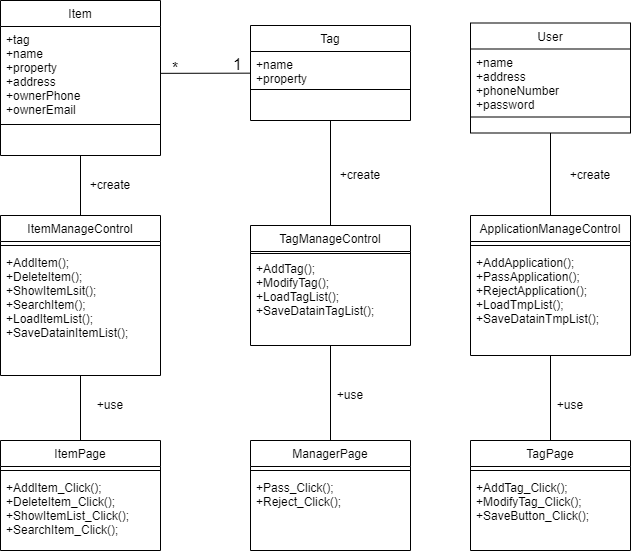

The diagram above was exported from draw.io. Its source (the exported page's mxGraphModel, read from the mxfile embedded in the PNG):
<mxGraphModel dx="768" dy="494" grid="1" gridSize="10" guides="1" tooltips="1" connect="1" arrows="1" fold="1" page="1" pageScale="1" pageWidth="827" pageHeight="1169" math="0" shadow="0">
  <root>
    <mxCell id="WIyWlLk6GJQsqaUBKTNV-0" />
    <mxCell id="WIyWlLk6GJQsqaUBKTNV-1" parent="WIyWlLk6GJQsqaUBKTNV-0" />
    <mxCell id="zkfFHV4jXpPFQw0GAbJ--6" value="Item" style="swimlane;fontStyle=0;align=center;verticalAlign=top;childLayout=stackLayout;horizontal=1;startSize=26;horizontalStack=0;resizeParent=1;resizeLast=0;collapsible=1;marginBottom=0;rounded=0;shadow=0;strokeWidth=1;" parent="WIyWlLk6GJQsqaUBKTNV-1" vertex="1">
      <mxGeometry x="40" y="90" width="160" height="155" as="geometry">
        <mxRectangle x="120" y="292" width="160" height="26" as="alternateBounds" />
      </mxGeometry>
    </mxCell>
    <mxCell id="zkfFHV4jXpPFQw0GAbJ--8" value="+tag&#10;+name&#10;+property&#10;+address&#10;+ownerPhone&#10;+ownerEmail" style="text;align=left;verticalAlign=top;spacingLeft=4;spacingRight=4;overflow=hidden;rotatable=0;points=[[0,0.5],[1,0.5]];portConstraint=eastwest;rounded=0;shadow=0;html=0;" parent="zkfFHV4jXpPFQw0GAbJ--6" vertex="1">
      <mxGeometry y="26" width="160" height="94" as="geometry" />
    </mxCell>
    <mxCell id="zkfFHV4jXpPFQw0GAbJ--9" value="" style="line;html=1;strokeWidth=1;align=left;verticalAlign=middle;spacingTop=-1;spacingLeft=3;spacingRight=3;rotatable=0;labelPosition=right;points=[];portConstraint=eastwest;" parent="zkfFHV4jXpPFQw0GAbJ--6" vertex="1">
      <mxGeometry y="120" width="160" height="8" as="geometry" />
    </mxCell>
    <mxCell id="zkfFHV4jXpPFQw0GAbJ--13" value="User" style="swimlane;fontStyle=0;align=center;verticalAlign=top;childLayout=stackLayout;horizontal=1;startSize=26;horizontalStack=0;resizeParent=1;resizeLast=0;collapsible=1;marginBottom=0;rounded=0;shadow=0;strokeWidth=1;" parent="WIyWlLk6GJQsqaUBKTNV-1" vertex="1">
      <mxGeometry x="510" y="112.5" width="160" height="110" as="geometry">
        <mxRectangle x="30" y="220" width="170" height="26" as="alternateBounds" />
      </mxGeometry>
    </mxCell>
    <mxCell id="zkfFHV4jXpPFQw0GAbJ--14" value="+name&#10;+address&#10;+phoneNumber&#10;+password" style="text;align=left;verticalAlign=top;spacingLeft=4;spacingRight=4;overflow=hidden;rotatable=0;points=[[0,0.5],[1,0.5]];portConstraint=eastwest;" parent="zkfFHV4jXpPFQw0GAbJ--13" vertex="1">
      <mxGeometry y="26" width="160" height="64" as="geometry" />
    </mxCell>
    <mxCell id="zkfFHV4jXpPFQw0GAbJ--15" value="" style="line;html=1;strokeWidth=1;align=left;verticalAlign=middle;spacingTop=-1;spacingLeft=3;spacingRight=3;rotatable=0;labelPosition=right;points=[];portConstraint=eastwest;" parent="zkfFHV4jXpPFQw0GAbJ--13" vertex="1">
      <mxGeometry y="90" width="160" height="8" as="geometry" />
    </mxCell>
    <mxCell id="qjSPu4bYciPPnSCHQGaF-0" value="Tag" style="swimlane;fontStyle=0;align=center;verticalAlign=top;childLayout=stackLayout;horizontal=1;startSize=26;horizontalStack=0;resizeParent=1;resizeLast=0;collapsible=1;marginBottom=0;rounded=0;shadow=0;strokeWidth=1;" parent="WIyWlLk6GJQsqaUBKTNV-1" vertex="1">
      <mxGeometry x="290" y="115" width="160" height="95" as="geometry">
        <mxRectangle x="340" y="380" width="170" height="26" as="alternateBounds" />
      </mxGeometry>
    </mxCell>
    <mxCell id="qjSPu4bYciPPnSCHQGaF-1" value="+name&#10;+property" style="text;align=left;verticalAlign=top;spacingLeft=4;spacingRight=4;overflow=hidden;rotatable=0;points=[[0,0.5],[1,0.5]];portConstraint=eastwest;" parent="qjSPu4bYciPPnSCHQGaF-0" vertex="1">
      <mxGeometry y="26" width="160" height="34" as="geometry" />
    </mxCell>
    <mxCell id="qjSPu4bYciPPnSCHQGaF-5" value="" style="line;html=1;strokeWidth=1;align=left;verticalAlign=middle;spacingTop=-1;spacingLeft=3;spacingRight=3;rotatable=0;labelPosition=right;points=[];portConstraint=eastwest;" parent="qjSPu4bYciPPnSCHQGaF-0" vertex="1">
      <mxGeometry y="60" width="160" height="8" as="geometry" />
    </mxCell>
    <mxCell id="qjSPu4bYciPPnSCHQGaF-4" value="" style="endArrow=none;html=1;rounded=0;" parent="WIyWlLk6GJQsqaUBKTNV-1" source="zkfFHV4jXpPFQw0GAbJ--8" target="qjSPu4bYciPPnSCHQGaF-0" edge="1">
      <mxGeometry width="50" height="50" relative="1" as="geometry">
        <mxPoint x="390" y="75" as="sourcePoint" />
        <mxPoint x="430" y="164" as="targetPoint" />
      </mxGeometry>
    </mxCell>
    <mxCell id="qjSPu4bYciPPnSCHQGaF-6" value="*" style="resizable=0;align=left;verticalAlign=bottom;labelBackgroundColor=none;fontSize=16;direction=south;" parent="WIyWlLk6GJQsqaUBKTNV-1" connectable="0" vertex="1">
      <mxGeometry x="210" y="167.5" as="geometry" />
    </mxCell>
    <mxCell id="qjSPu4bYciPPnSCHQGaF-8" value="1" style="resizable=0;align=left;verticalAlign=bottom;labelBackgroundColor=none;fontSize=16;direction=south;" parent="WIyWlLk6GJQsqaUBKTNV-1" connectable="0" vertex="1">
      <mxGeometry x="350" y="162.5" as="geometry">
        <mxPoint x="-79" y="1" as="offset" />
      </mxGeometry>
    </mxCell>
    <mxCell id="qjSPu4bYciPPnSCHQGaF-9" value="TagPage" style="swimlane;fontStyle=0;align=center;verticalAlign=top;childLayout=stackLayout;horizontal=1;startSize=26;horizontalStack=0;resizeParent=1;resizeLast=0;collapsible=1;marginBottom=0;rounded=0;shadow=0;strokeWidth=1;" parent="WIyWlLk6GJQsqaUBKTNV-1" vertex="1">
      <mxGeometry x="510" y="530" width="160" height="110" as="geometry">
        <mxRectangle x="30" y="220" width="170" height="26" as="alternateBounds" />
      </mxGeometry>
    </mxCell>
    <mxCell id="qjSPu4bYciPPnSCHQGaF-11" value="" style="line;html=1;strokeWidth=1;align=left;verticalAlign=middle;spacingTop=-1;spacingLeft=3;spacingRight=3;rotatable=0;labelPosition=right;points=[];portConstraint=eastwest;" parent="qjSPu4bYciPPnSCHQGaF-9" vertex="1">
      <mxGeometry y="26" width="160" height="8" as="geometry" />
    </mxCell>
    <mxCell id="qjSPu4bYciPPnSCHQGaF-29" value="+AddTag_Click();&#10;+ModifyTag_Click();&#10;+SaveButton_Click();" style="text;align=left;verticalAlign=top;spacingLeft=4;spacingRight=4;overflow=hidden;rotatable=0;points=[[0,0.5],[1,0.5]];portConstraint=eastwest;" parent="qjSPu4bYciPPnSCHQGaF-9" vertex="1">
      <mxGeometry y="34" width="160" height="64" as="geometry" />
    </mxCell>
    <mxCell id="qjSPu4bYciPPnSCHQGaF-18" value="TagManageControl" style="swimlane;fontStyle=0;align=center;verticalAlign=top;childLayout=stackLayout;horizontal=1;startSize=26;horizontalStack=0;resizeParent=1;resizeLast=0;collapsible=1;marginBottom=0;rounded=0;shadow=0;strokeWidth=1;" parent="WIyWlLk6GJQsqaUBKTNV-1" vertex="1">
      <mxGeometry x="290" y="315" width="160" height="120" as="geometry">
        <mxRectangle x="30" y="220" width="170" height="26" as="alternateBounds" />
      </mxGeometry>
    </mxCell>
    <mxCell id="qjSPu4bYciPPnSCHQGaF-20" value="" style="line;html=1;strokeWidth=1;align=left;verticalAlign=middle;spacingTop=-1;spacingLeft=3;spacingRight=3;rotatable=0;labelPosition=right;points=[];portConstraint=eastwest;" parent="qjSPu4bYciPPnSCHQGaF-18" vertex="1">
      <mxGeometry y="26" width="160" height="4" as="geometry" />
    </mxCell>
    <mxCell id="qjSPu4bYciPPnSCHQGaF-28" value="+AddTag();&#10;+ModifyTag();&#10;+LoadTagList();&#10;+SaveDatainTagList();&#10;&#10;" style="text;align=left;verticalAlign=top;spacingLeft=4;spacingRight=4;overflow=hidden;rotatable=0;points=[[0,0.5],[1,0.5]];portConstraint=eastwest;" parent="qjSPu4bYciPPnSCHQGaF-18" vertex="1">
      <mxGeometry y="30" width="160" height="66" as="geometry" />
    </mxCell>
    <mxCell id="qjSPu4bYciPPnSCHQGaF-35" value="ManagerPage" style="swimlane;fontStyle=0;align=center;verticalAlign=top;childLayout=stackLayout;horizontal=1;startSize=26;horizontalStack=0;resizeParent=1;resizeLast=0;collapsible=1;marginBottom=0;rounded=0;shadow=0;strokeWidth=1;" parent="WIyWlLk6GJQsqaUBKTNV-1" vertex="1">
      <mxGeometry x="290" y="530" width="160" height="110" as="geometry">
        <mxRectangle x="30" y="220" width="170" height="26" as="alternateBounds" />
      </mxGeometry>
    </mxCell>
    <mxCell id="qjSPu4bYciPPnSCHQGaF-36" value="" style="line;html=1;strokeWidth=1;align=left;verticalAlign=middle;spacingTop=-1;spacingLeft=3;spacingRight=3;rotatable=0;labelPosition=right;points=[];portConstraint=eastwest;" parent="qjSPu4bYciPPnSCHQGaF-35" vertex="1">
      <mxGeometry y="26" width="160" height="8" as="geometry" />
    </mxCell>
    <mxCell id="qjSPu4bYciPPnSCHQGaF-37" value="+Pass_Click();&#10;+Reject_Click();" style="text;align=left;verticalAlign=top;spacingLeft=4;spacingRight=4;overflow=hidden;rotatable=0;points=[[0,0.5],[1,0.5]];portConstraint=eastwest;" parent="qjSPu4bYciPPnSCHQGaF-35" vertex="1">
      <mxGeometry y="34" width="160" height="64" as="geometry" />
    </mxCell>
    <mxCell id="qjSPu4bYciPPnSCHQGaF-38" value="ApplicationManageControl" style="swimlane;fontStyle=0;align=center;verticalAlign=top;childLayout=stackLayout;horizontal=1;startSize=26;horizontalStack=0;resizeParent=1;resizeLast=0;collapsible=1;marginBottom=0;rounded=0;shadow=0;strokeWidth=1;" parent="WIyWlLk6GJQsqaUBKTNV-1" vertex="1">
      <mxGeometry x="510" y="305" width="160" height="140" as="geometry">
        <mxRectangle x="30" y="220" width="170" height="26" as="alternateBounds" />
      </mxGeometry>
    </mxCell>
    <mxCell id="qjSPu4bYciPPnSCHQGaF-39" value="" style="line;html=1;strokeWidth=1;align=left;verticalAlign=middle;spacingTop=-1;spacingLeft=3;spacingRight=3;rotatable=0;labelPosition=right;points=[];portConstraint=eastwest;" parent="qjSPu4bYciPPnSCHQGaF-38" vertex="1">
      <mxGeometry y="26" width="160" height="8" as="geometry" />
    </mxCell>
    <mxCell id="qjSPu4bYciPPnSCHQGaF-40" value="+AddApplication();&#10;+PassApplication();&#10;+RejectApplication();&#10;+LoadTmpList();&#10;+SaveDatainTmpList();&#10;" style="text;align=left;verticalAlign=top;spacingLeft=4;spacingRight=4;overflow=hidden;rotatable=0;points=[[0,0.5],[1,0.5]];portConstraint=eastwest;" parent="qjSPu4bYciPPnSCHQGaF-38" vertex="1">
      <mxGeometry y="34" width="160" height="86" as="geometry" />
    </mxCell>
    <mxCell id="qjSPu4bYciPPnSCHQGaF-41" value="ItemPage" style="swimlane;fontStyle=0;align=center;verticalAlign=top;childLayout=stackLayout;horizontal=1;startSize=26;horizontalStack=0;resizeParent=1;resizeLast=0;collapsible=1;marginBottom=0;rounded=0;shadow=0;strokeWidth=1;" parent="WIyWlLk6GJQsqaUBKTNV-1" vertex="1">
      <mxGeometry x="40" y="530" width="160" height="110" as="geometry">
        <mxRectangle x="30" y="220" width="170" height="26" as="alternateBounds" />
      </mxGeometry>
    </mxCell>
    <mxCell id="qjSPu4bYciPPnSCHQGaF-42" value="" style="line;html=1;strokeWidth=1;align=left;verticalAlign=middle;spacingTop=-1;spacingLeft=3;spacingRight=3;rotatable=0;labelPosition=right;points=[];portConstraint=eastwest;" parent="qjSPu4bYciPPnSCHQGaF-41" vertex="1">
      <mxGeometry y="26" width="160" height="8" as="geometry" />
    </mxCell>
    <mxCell id="qjSPu4bYciPPnSCHQGaF-43" value="+AddItem_Click();&#10;+DeleteItem_Click();&#10;+ShowItemList_Click();&#10;+SearchItem_Click();" style="text;align=left;verticalAlign=top;spacingLeft=4;spacingRight=4;overflow=hidden;rotatable=0;points=[[0,0.5],[1,0.5]];portConstraint=eastwest;" parent="qjSPu4bYciPPnSCHQGaF-41" vertex="1">
      <mxGeometry y="34" width="160" height="64" as="geometry" />
    </mxCell>
    <mxCell id="qjSPu4bYciPPnSCHQGaF-44" value="ItemManageControl" style="swimlane;fontStyle=0;align=center;verticalAlign=top;childLayout=stackLayout;horizontal=1;startSize=26;horizontalStack=0;resizeParent=1;resizeLast=0;collapsible=1;marginBottom=0;rounded=0;shadow=0;strokeWidth=1;" parent="WIyWlLk6GJQsqaUBKTNV-1" vertex="1">
      <mxGeometry x="40" y="305" width="160" height="160" as="geometry">
        <mxRectangle x="30" y="220" width="170" height="26" as="alternateBounds" />
      </mxGeometry>
    </mxCell>
    <mxCell id="qjSPu4bYciPPnSCHQGaF-45" value="" style="line;html=1;strokeWidth=1;align=left;verticalAlign=middle;spacingTop=-1;spacingLeft=3;spacingRight=3;rotatable=0;labelPosition=right;points=[];portConstraint=eastwest;" parent="qjSPu4bYciPPnSCHQGaF-44" vertex="1">
      <mxGeometry y="26" width="160" height="8" as="geometry" />
    </mxCell>
    <mxCell id="qjSPu4bYciPPnSCHQGaF-46" value="+AddItem();&#10;+DeleteItem();&#10;+ShowItemLsit();&#10;+SearchItem();&#10;+LoadItemList();&#10;+SaveDatainItemList();&#10;&#10;" style="text;align=left;verticalAlign=top;spacingLeft=4;spacingRight=4;overflow=hidden;rotatable=0;points=[[0,0.5],[1,0.5]];portConstraint=eastwest;" parent="qjSPu4bYciPPnSCHQGaF-44" vertex="1">
      <mxGeometry y="34" width="160" height="86" as="geometry" />
    </mxCell>
    <mxCell id="YffXUBdmkxR_UeGjb4py-8" value="" style="endArrow=none;html=1;rounded=0;exitX=0.5;exitY=0;exitDx=0;exitDy=0;entryX=0.5;entryY=1;entryDx=0;entryDy=0;" edge="1" parent="WIyWlLk6GJQsqaUBKTNV-1" source="qjSPu4bYciPPnSCHQGaF-44" target="zkfFHV4jXpPFQw0GAbJ--6">
      <mxGeometry width="50" height="50" relative="1" as="geometry">
        <mxPoint x="100" y="290" as="sourcePoint" />
        <mxPoint x="150" y="240" as="targetPoint" />
      </mxGeometry>
    </mxCell>
    <mxCell id="YffXUBdmkxR_UeGjb4py-9" value="+create" style="text;html=1;strokeColor=none;fillColor=none;align=center;verticalAlign=middle;whiteSpace=wrap;rounded=0;" vertex="1" parent="WIyWlLk6GJQsqaUBKTNV-1">
      <mxGeometry x="120" y="260" width="60" height="30" as="geometry" />
    </mxCell>
    <mxCell id="YffXUBdmkxR_UeGjb4py-10" value="" style="endArrow=none;html=1;rounded=0;entryX=0.5;entryY=1;entryDx=0;entryDy=0;" edge="1" parent="WIyWlLk6GJQsqaUBKTNV-1" source="qjSPu4bYciPPnSCHQGaF-18" target="qjSPu4bYciPPnSCHQGaF-0">
      <mxGeometry width="50" height="50" relative="1" as="geometry">
        <mxPoint x="360" y="250" as="sourcePoint" />
        <mxPoint x="410" y="200" as="targetPoint" />
      </mxGeometry>
    </mxCell>
    <mxCell id="YffXUBdmkxR_UeGjb4py-11" value="+create" style="text;html=1;strokeColor=none;fillColor=none;align=center;verticalAlign=middle;whiteSpace=wrap;rounded=0;" vertex="1" parent="WIyWlLk6GJQsqaUBKTNV-1">
      <mxGeometry x="370" y="250" width="60" height="30" as="geometry" />
    </mxCell>
    <mxCell id="YffXUBdmkxR_UeGjb4py-12" value="" style="endArrow=none;html=1;rounded=0;exitX=0.5;exitY=0;exitDx=0;exitDy=0;entryX=0.5;entryY=1;entryDx=0;entryDy=0;" edge="1" parent="WIyWlLk6GJQsqaUBKTNV-1" source="qjSPu4bYciPPnSCHQGaF-38" target="zkfFHV4jXpPFQw0GAbJ--13">
      <mxGeometry width="50" height="50" relative="1" as="geometry">
        <mxPoint x="570" y="270" as="sourcePoint" />
        <mxPoint x="620" y="220" as="targetPoint" />
      </mxGeometry>
    </mxCell>
    <mxCell id="YffXUBdmkxR_UeGjb4py-13" value="+create" style="text;html=1;strokeColor=none;fillColor=none;align=center;verticalAlign=middle;whiteSpace=wrap;rounded=0;" vertex="1" parent="WIyWlLk6GJQsqaUBKTNV-1">
      <mxGeometry x="600" y="250" width="60" height="30" as="geometry" />
    </mxCell>
    <mxCell id="YffXUBdmkxR_UeGjb4py-14" value="" style="endArrow=none;html=1;rounded=0;exitX=0.5;exitY=0;exitDx=0;exitDy=0;entryX=0.5;entryY=1;entryDx=0;entryDy=0;" edge="1" parent="WIyWlLk6GJQsqaUBKTNV-1" source="qjSPu4bYciPPnSCHQGaF-41" target="qjSPu4bYciPPnSCHQGaF-44">
      <mxGeometry width="50" height="50" relative="1" as="geometry">
        <mxPoint x="110" y="510" as="sourcePoint" />
        <mxPoint x="160" y="460" as="targetPoint" />
      </mxGeometry>
    </mxCell>
    <mxCell id="YffXUBdmkxR_UeGjb4py-15" value="" style="endArrow=none;html=1;rounded=0;entryX=0.5;entryY=1;entryDx=0;entryDy=0;" edge="1" parent="WIyWlLk6GJQsqaUBKTNV-1" source="qjSPu4bYciPPnSCHQGaF-35" target="qjSPu4bYciPPnSCHQGaF-18">
      <mxGeometry width="50" height="50" relative="1" as="geometry">
        <mxPoint x="370" y="480" as="sourcePoint" />
        <mxPoint x="420" y="430" as="targetPoint" />
      </mxGeometry>
    </mxCell>
    <mxCell id="YffXUBdmkxR_UeGjb4py-17" value="" style="endArrow=none;html=1;rounded=0;entryX=0.5;entryY=1;entryDx=0;entryDy=0;exitX=0.5;exitY=0;exitDx=0;exitDy=0;" edge="1" parent="WIyWlLk6GJQsqaUBKTNV-1" source="qjSPu4bYciPPnSCHQGaF-9" target="qjSPu4bYciPPnSCHQGaF-38">
      <mxGeometry width="50" height="50" relative="1" as="geometry">
        <mxPoint x="370" y="480" as="sourcePoint" />
        <mxPoint x="420" y="430" as="targetPoint" />
      </mxGeometry>
    </mxCell>
    <mxCell id="YffXUBdmkxR_UeGjb4py-18" value="+use" style="text;html=1;strokeColor=none;fillColor=none;align=center;verticalAlign=middle;whiteSpace=wrap;rounded=0;" vertex="1" parent="WIyWlLk6GJQsqaUBKTNV-1">
      <mxGeometry x="120" y="480" width="60" height="30" as="geometry" />
    </mxCell>
    <mxCell id="YffXUBdmkxR_UeGjb4py-19" value="+use" style="text;html=1;strokeColor=none;fillColor=none;align=center;verticalAlign=middle;whiteSpace=wrap;rounded=0;" vertex="1" parent="WIyWlLk6GJQsqaUBKTNV-1">
      <mxGeometry x="360" y="470" width="60" height="30" as="geometry" />
    </mxCell>
    <mxCell id="YffXUBdmkxR_UeGjb4py-20" value="+use" style="text;html=1;strokeColor=none;fillColor=none;align=center;verticalAlign=middle;whiteSpace=wrap;rounded=0;" vertex="1" parent="WIyWlLk6GJQsqaUBKTNV-1">
      <mxGeometry x="580" y="480" width="60" height="30" as="geometry" />
    </mxCell>
  </root>
</mxGraphModel>